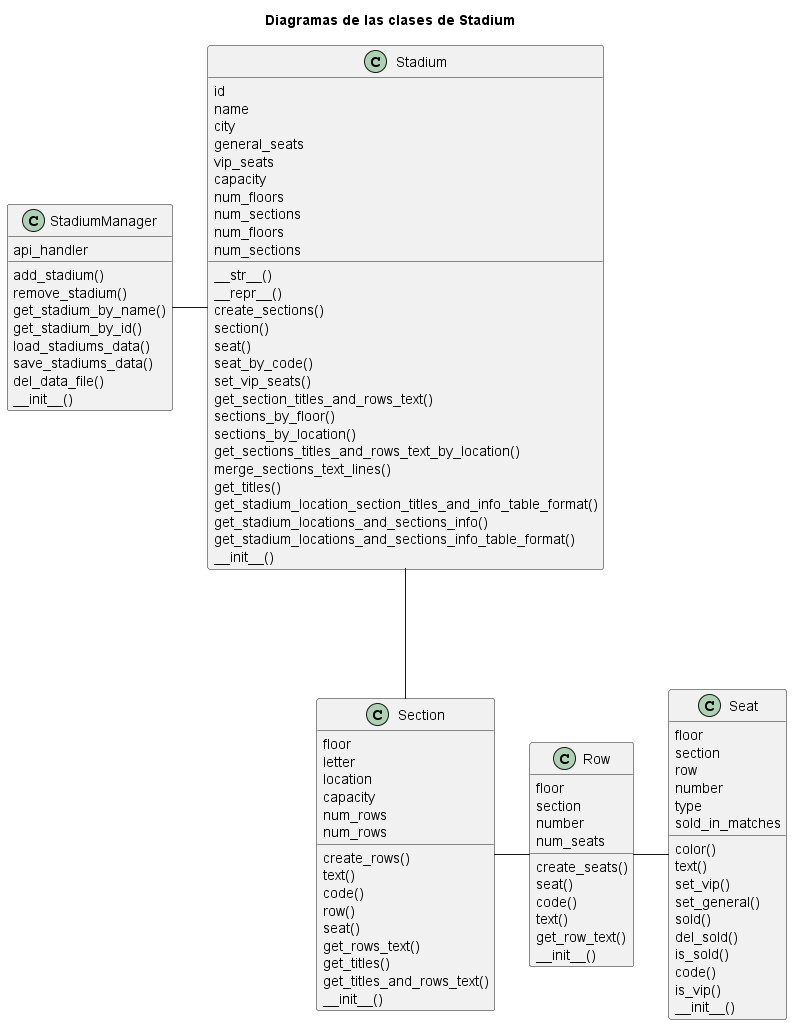

The diagram above was rendered by PlantUML. Its source (embedded in the PNG):
@startuml
Title Diagramas de las clases de Stadium
skinparam classAttributeIconSize 0
class Seat {
    color()
    text()
    set_vip()
    set_general()
    sold()
    del_sold()
    is_sold()
    code()
    is_vip()
    floor
    section
    row
    number
    type
    sold_in_matches
    __init__()
}
class Row {
    create_seats()
    seat()
    code()
    text()
    get_row_text()
    floor
    section
    number
    num_seats
    __init__()
}
class Section {
    create_rows()
    text()
    code()
    row()
    seat()
    get_rows_text()
    get_titles()
    get_titles_and_rows_text()
    floor
    letter
    location
    capacity
    num_rows
    num_rows
    __init__()
}
class Stadium {
    __str__()
    __repr__()
    create_sections()
    section()
    seat()
    seat_by_code()
    set_vip_seats()
    get_section_titles_and_rows_text()
    sections_by_floor()
    sections_by_location()
    get_sections_titles_and_rows_text_by_location()
    merge_sections_text_lines()
    get_titles()
    get_stadium_location_section_titles_and_info_table_format()
    get_stadium_locations_and_sections_info()
    get_stadium_locations_and_sections_info_table_format()
        id
    name
    city
    general_seats
    vip_seats
    capacity
    num_floors
    num_sections
    num_floors
    num_sections
    __init__()
}
class StadiumManager {
    add_stadium()
    remove_stadium()
    get_stadium_by_name()
    get_stadium_by_id()
    load_stadiums_data()
    save_stadiums_data()
    del_data_file()
        api_handler
    __init__()
}

StadiumManager -right- Stadium
Stadium --- Section
Section -right- Row
Row -right- Seat


@enduml